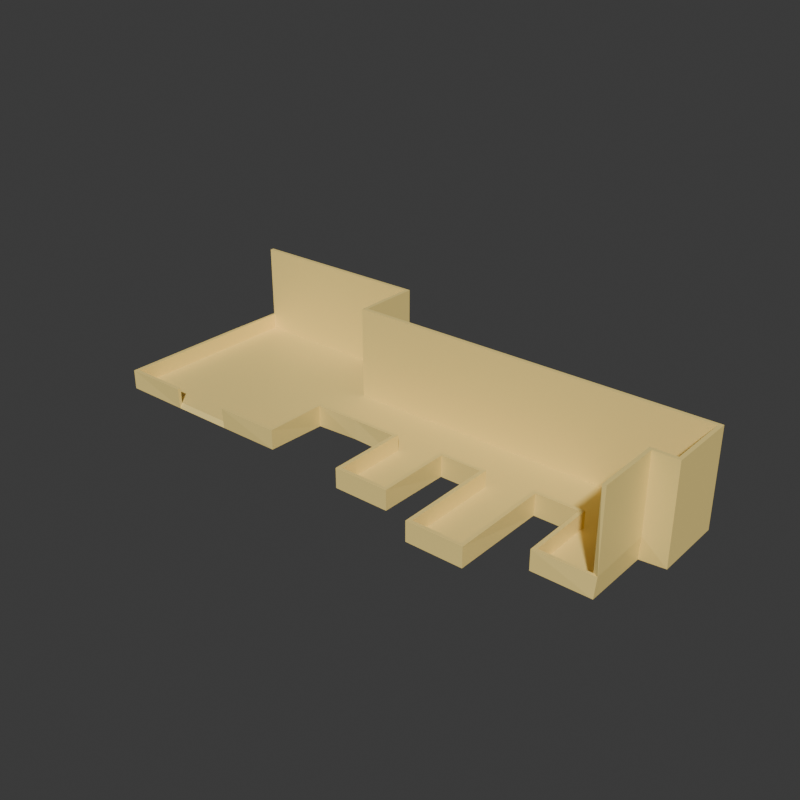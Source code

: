# Source: room_layout.blend  (saved by Blender 4.2.66; exported with 4.5.12 LTS)
import bpy
from mathutils import Matrix  # noqa: F401  (used for matrix-valued properties, if any)

bpy.ops.wm.read_factory_settings(use_empty=True)
scene = bpy.context.scene
scene.name = 'Scene'

# ---- collections
col_collection = bpy.data.collections.new('Collection'); scene.collection.children.link(col_collection)

# ---- materials (node trees are filled in below, after node groups)
mat_yellow = bpy.data.materials.new('yellow')
mat_yellow.alpha_threshold = 0.0
mat_yellow.use_transparent_shadow = False
mat_yellow.roughness = 0.5
mat_yellow.line_color = (0.0, 0.0, 0.0, 1.0)

# ---- material node trees
mat_yellow.use_nodes = True; mat_yellow.node_tree.nodes.clear()
_N = mat_yellow.node_tree.nodes; _L = mat_yellow.node_tree.links
n0 = _N.new('ShaderNodeOutputMaterial'); n0.name = 'Material Output'; n0.location = (300, 300)
n1 = _N.new('ShaderNodeBsdfPrincipled'); n1.name = 'Principled BSDF'; n1.location = (10, 300)
n1.inputs[0].default_value = (1.0, 0.7758, 0.2582, 1.0)
n1.inputs[3].default_value = 1.45
_L.new(n1.outputs[0], n0.inputs[0])
n0.is_active_output = True

# ---- world
world_world = bpy.data.worlds.new('World'); scene.world = world_world
world_world.use_nodes = True; world_world.node_tree.nodes.clear()
_N = world_world.node_tree.nodes; _L = world_world.node_tree.links
n0 = _N.new('ShaderNodeOutputWorld'); n0.name = 'World Output'; n0.location = (300, 300)
n1 = _N.new('ShaderNodeBackground'); n1.name = 'Background'; n1.location = (10, 300)
n1.inputs[0].default_value = (0.05088, 0.05088, 0.05088, 1.0)
_L.new(n1.outputs[0], n0.inputs[0])
n0.is_active_output = True
world_world.color = (0.05088, 0.05088, 0.05088)
world_world.sun_shadow_jitter_overblur = 0.0

# ---- meshes
me_cube_002 = bpy.data.meshes.new('Cube.002')
me_cube_002.from_pydata([(-1.0, -1.0, -1.0), (-1.0, 1.0, -1.0), (-1.0, 1.0, -0.02007), (1.0, -1.0, -1.0), (1.0, 1.0, -1.0), (1.0, 1.0, -0.02007), (-1.0, 0.3333, -1.0), (-1.0, -0.3333, -1.0), (1.0, -0.3333, -1.0), (1.0, 0.3333, -1.0), (1.0, 0.3333, -0.02007), (0.3333, 1.0, -1.0), (-0.3333, 1.0, -1.0), (-0.3333, 1.0, -0.02007), (0.3333, 1.0, -0.02007), (-0.3333, -1.0, -1.0), (0.3333, -1.0, -1.0), (0.3333, 0.3333, -1.0), (-0.3333, 0.3333, -1.0), (0.3333, -0.3333, -1.0), (-0.3333, -0.3333, -1.0), (-1.0, -1.0, -0.8289), (-1.0, 1.0, -0.8289), (1.0, 1.0, -0.8289), (1.0, -1.0, -0.8289), (1.0, 0.3333, -0.8289), (1.0, -0.3333, -0.8289), (-1.0, -0.3333, -0.8289), (-1.0, 0.3333, -0.8289), (0.3333, -1.0, -0.8289), (-0.3333, -1.0, -0.8289), (-0.3333, 1.0, -0.8289), (0.3333, 1.0, -0.8289), (4.605, -0.3333, -1.0), (4.605, 0.3333, -1.0), (4.605, 0.3333, -0.02007), (4.605, -0.3333, -0.02007), (4.605, 0.3333, -0.8289), (4.605, -0.3333, -0.8289), (1.515, -0.3333, -0.8289), (2.03, -0.3333, -0.8289), (2.545, -0.3333, -0.8289), (3.06, -0.3333, -0.8289), (3.575, -0.3333, -0.8289), (4.09, -0.3333, -0.8289), (4.09, 0.3333, -0.02007), (3.575, 0.3333, -0.02007), (3.06, 0.3333, -0.02007), (2.545, 0.3333, -0.02007), (2.03, 0.3333, -0.02007), (1.515, 0.3333, -0.02007), (1.515, 0.3333, -1.0), (2.03, 0.3333, -1.0), (2.545, 0.3333, -1.0), (3.06, 0.3333, -1.0), (3.575, 0.3333, -1.0), (4.09, 0.3333, -1.0), (4.09, -0.3333, -1.0), (3.575, -0.3333, -1.0), (3.06, -0.3333, -1.0), (2.545, -0.3333, -1.0), (2.03, -0.3333, -1.0), (1.515, -0.3333, -1.0), (1.515, 0.3333, -0.8289), (2.03, 0.3333, -0.8289), (2.545, 0.3333, -0.8289), (3.06, 0.3333, -0.8289), (3.575, 0.3333, -0.8289), (4.09, 0.3333, -0.8289), (2.03, -1.124, -0.8289), (2.545, -1.124, -0.8289), (2.545, -1.124, -1.0), (2.03, -1.124, -1.0), (3.06, -1.384, -0.8289), (3.575, -1.384, -0.8289), (3.575, -1.384, -1.0), (3.06, -1.384, -1.0), (4.09, -1.06, -0.8289), (4.605, -1.06, -0.8289), (4.605, -1.06, -1.0), (4.605, -1.06, -0.02007), (4.09, -1.06, -1.0), (4.859, -0.3333, -1.0), (4.859, 0.3333, -1.0), (4.859, 0.3333, -0.02007), (4.859, -0.3333, -0.02007), (4.859, 0.3333, -0.8289), (4.859, -0.3333, -0.8289)], [], [(32, 23, 5, 14), (19, 16, 3, 8), (11, 17, 9, 4), (17, 19, 8, 9), (23, 25, 10, 5), (6, 7, 20, 18), (18, 20, 19, 17), (1, 6, 18, 12), (12, 18, 17, 11), (7, 0, 15, 20), (20, 15, 16, 19), (22, 31, 13, 2), (31, 32, 14, 13), (12, 11, 32, 31), (1, 12, 31, 22), (3, 16, 29, 24), (7, 6, 28, 27), (0, 7, 27, 21), (57, 81, 79, 33), (4, 9, 25, 23), (15, 0, 21, 30), (8, 3, 24, 26), (11, 4, 23, 32), (6, 1, 22, 28), (38, 87, 82, 33), (57, 33, 34, 56), (56, 34, 37, 68), (68, 37, 35, 45), (33, 79, 78, 38), (26, 39, 62, 8), (39, 40, 61, 62), (60, 71, 70, 41), (41, 42, 59, 60), (58, 75, 74, 43), (43, 44, 57, 58), (25, 63, 50, 10), (63, 64, 49, 50), (64, 65, 48, 49), (65, 66, 47, 48), (66, 67, 46, 47), (67, 68, 45, 46), (9, 51, 63, 25), (51, 52, 64, 63), (52, 53, 65, 64), (53, 54, 66, 65), (54, 55, 67, 66), (55, 56, 68, 67), (8, 62, 51, 9), (62, 61, 52, 51), (61, 60, 53, 52), (60, 59, 54, 53), (59, 58, 55, 54), (58, 57, 56, 55), (69, 70, 71, 72), (61, 72, 71, 60), (40, 69, 72, 61), (73, 74, 75, 76), (42, 73, 76, 59), (59, 76, 75, 58), (77, 78, 79, 81), (44, 77, 81, 57), (38, 78, 80, 36), (86, 87, 85, 84), (83, 82, 87, 86), (37, 86, 84, 35), (34, 83, 86, 37), (33, 82, 83, 34), (36, 85, 87, 38)])
_uv = me_cube_002.uv_layers.new(name='UVMap')
_uv.uv.foreach_set('vector', [0.3964, 0.4167, 0.3964, 0.5, 0.625, 0.5, 0.625, 0.4167, 0.2917, 0.6667, 0.2917, 0.75, 0.375, 0.75, 0.375, 0.6667, 0.2917, 0.5, 0.2917, 0.5833, 0.375, 0.5833, 0.375, 0.5, 0.2917, 0.5833, 0.2917, 0.6667, 0.375, 0.6667, 0.375, 0.5833, 0.3964, 0.5, 0.3964, 0.5833, 0.625, 0.5833, 0.625, 0.5, 0.125, 0.5833, 0.125, 0.6667, 0.2083, 0.6667, 0.2083, 0.5833, 0.2083, 0.5833, 0.2083, 0.6667, 0.2917, 0.6667, 0.2917, 0.5833, 0.125, 0.5, 0.125, 0.5833, 0.2083, 0.5833, 0.2083, 0.5, 0.2083, 0.5, 0.2083, 0.5833, 0.2917, 0.5833, 0.2917, 0.5, 0.125, 0.6667, 0.125, 0.75, 0.2083, 0.75, 0.2083, 0.6667, 0.2083, 0.6667, 0.2083, 0.75, 0.2917, 0.75, 0.2917, 0.6667, 0.3964, 0.25, 0.3964, 0.3333, 0.625, 0.3333, 0.625, 0.25, 0.3964, 0.3333, 0.3964, 0.4167, 0.625, 0.4167, 0.625, 0.3333, 0.375, 0.3333, 0.375, 0.4167, 0.3964, 0.4167, 0.3964, 0.3333, 0.375, 0.25, 0.375, 0.3333, 0.3964, 0.3333, 0.3964, 0.25, 0.375, 0.75, 0.375, 0.8333, 0.3964, 0.8333, 0.3964, 0.75, 0.375, 0.08333, 0.375, 0.1667, 0.3964, 0.1667, 0.3964, 0.08333, 0.375, 0.0, 0.375, 0.08333, 0.3964, 0.08333, 0.3964, 0.0, 0.375, 0.6667, 0.375, 0.6667, 0.375, 0.6667, 0.375, 0.6667, 0.375, 0.5, 0.375, 0.5833, 0.3964, 0.5833, 0.3964, 0.5, 0.375, 0.9167, 0.375, 1.0, 0.3964, 1.0, 0.3964, 0.9167, 0.375, 0.6667, 0.375, 0.75, 0.3964, 0.75, 0.3964, 0.6667, 0.375, 0.4167, 0.375, 0.5, 0.3964, 0.5, 0.3964, 0.4167, 0.375, 0.1667, 0.375, 0.25, 0.3964, 0.25, 0.3964, 0.1667, 0.3964, 0.6667, 0.3964, 0.6667, 0.375, 0.6667, 0.375, 0.6667, 0.375, 0.6667, 0.375, 0.6667, 0.375, 0.5833, 0.375, 0.5833, 0.375, 0.5833, 0.375, 0.5833, 0.3964, 0.5833, 0.3964, 0.5833, 0.3964, 0.5833, 0.3964, 0.5833, 0.625, 0.5833, 0.625, 0.5833, 0.375, 0.6667, 0.375, 0.6667, 0.3964, 0.6667, 0.3964, 0.6667, 0.3964, 0.6667, 0.3964, 0.6667, 0.375, 0.6667, 0.375, 0.6667, 0.3964, 0.6667, 0.3964, 0.6667, 0.375, 0.6667, 0.375, 0.6667, 0.375, 0.6667, 0.375, 0.6667, 0.3964, 0.6667, 0.3964, 0.6667, 0.3964, 0.6667, 0.3964, 0.6667, 0.375, 0.6667, 0.375, 0.6667, 0.375, 0.6667, 0.375, 0.6667, 0.3964, 0.6667, 0.3964, 0.6667, 0.3964, 0.6667, 0.3964, 0.6667, 0.375, 0.6667, 0.375, 0.6667, 0.3964, 0.5833, 0.3964, 0.5833, 0.625, 0.5833, 0.625, 0.5833, 0.3964, 0.5833, 0.3964, 0.5833, 0.625, 0.5833, 0.625, 0.5833, 0.3964, 0.5833, 0.3964, 0.5833, 0.625, 0.5833, 0.625, 0.5833, 0.3964, 0.5833, 0.3964, 0.5833, 0.625, 0.5833, 0.625, 0.5833, 0.3964, 0.5833, 0.3964, 0.5833, 0.625, 0.5833, 0.625, 0.5833, 0.3964, 0.5833, 0.3964, 0.5833, 0.625, 0.5833, 0.625, 0.5833, 0.375, 0.5833, 0.375, 0.5833, 0.3964, 0.5833, 0.3964, 0.5833, 0.375, 0.5833, 0.375, 0.5833, 0.3964, 0.5833, 0.3964, 0.5833, 0.375, 0.5833, 0.375, 0.5833, 0.3964, 0.5833, 0.3964, 0.5833, 0.375, 0.5833, 0.375, 0.5833, 0.3964, 0.5833, 0.3964, 0.5833, 0.375, 0.5833, 0.375, 0.5833, 0.3964, 0.5833, 0.3964, 0.5833, 0.375, 0.5833, 0.375, 0.5833, 0.3964, 0.5833, 0.3964, 0.5833, 0.375, 0.6667, 0.375, 0.6667, 0.375, 0.5833, 0.375, 0.5833, 0.375, 0.6667, 0.375, 0.6667, 0.375, 0.5833, 0.375, 0.5833, 0.375, 0.6667, 0.375, 0.6667, 0.375, 0.5833, 0.375, 0.5833, 0.375, 0.6667, 0.375, 0.6667, 0.375, 0.5833, 0.375, 0.5833, 0.375, 0.6667, 0.375, 0.6667, 0.375, 0.5833, 0.375, 0.5833, 0.375, 0.6667, 0.375, 0.6667, 0.375, 0.5833, 0.375, 0.5833, 0.3964, 0.6667, 0.3964, 0.6667, 0.375, 0.6667, 0.375, 0.6667, 0.375, 0.6667, 0.375, 0.6667, 0.375, 0.6667, 0.375, 0.6667, 0.3964, 0.6667, 0.3964, 0.6667, 0.375, 0.6667, 0.375, 0.6667, 0.3964, 0.6667, 0.3964, 0.6667, 0.375, 0.6667, 0.375, 0.6667, 0.3964, 0.6667, 0.3964, 0.6667, 0.375, 0.6667, 0.375, 0.6667, 0.375, 0.6667, 0.375, 0.6667, 0.375, 0.6667, 0.375, 0.6667, 0.3964, 0.6667, 0.3964, 0.6667, 0.375, 0.6667, 0.375, 0.6667, 0.3964, 0.6667, 0.3964, 0.6667, 0.375, 0.6667, 0.375, 0.6667, 0.3964, 0.6667, 0.3964, 0.6667, 0.625, 0.6667, 0.625, 0.6667, 0.3964, 0.5833, 0.3964, 0.6667, 0.625, 0.6667, 0.625, 0.5833, 0.375, 0.5833, 0.375, 0.6667, 0.3964, 0.6667, 0.3964, 0.5833, 0.3964, 0.5833, 0.3964, 0.5833, 0.625, 0.5833, 0.625, 0.5833, 0.375, 0.5833, 0.375, 0.5833, 0.3964, 0.5833, 0.3964, 0.5833, 0.375, 0.6667, 0.375, 0.6667, 0.375, 0.5833, 0.375, 0.5833, 0.625, 0.6667, 0.625, 0.6667, 0.3964, 0.6667, 0.3964, 0.6667])
me_cube_002.materials.append(mat_yellow)
me_cube_002.update()

# ---- objects
ob_empty = bpy.data.objects.new('Empty', None)
ob_cube_001 = bpy.data.objects.new('Cube.001', me_cube_002)

# ---- transforms, parenting, visibility, modifiers, constraints
ob_empty.location = (3.52, -0.4995, 0.0)
ob_empty.scale = (2.332, 2.332, 2.332)
ob_empty.empty_display_type = 'IMAGE'
ob_empty.empty_display_size = 4.92
ob_empty.empty_image_offset = (-0.4919, -0.5)
ob_empty.hide_render = True
ob_cube_001.location = (0.0, 0.0, 2.0)
ob_cube_001.scale = (2.0, 2.0, 2.0)
_m = ob_cube_001.modifiers.new('Solidify', 'SOLIDIFY')
_m.thickness = 0.04
_m.use_even_offset = True

# ---- collection membership
col_collection.objects.link(ob_empty)
col_collection.objects.link(ob_cube_001)

# ---- scene / render settings (as saved in the file)
scene.frame_start = 1; scene.frame_end = 250; scene.frame_set(5)
scene.render.engine = 'BLENDER_EEVEE_NEXT'
scene.render.resolution_x = 1080
bpy.context.view_layer.update()

# ---- added for rendering (the .blend has no active camera and no usable light): camera, sun
cam_auto = bpy.data.cameras.new('AutoCamera')
cam_auto.lens = 50.0
cam_auto.sensor_width = 36.0
cam_auto.clip_end = 1000.0
ob_auto_camera = bpy.data.objects.new('AutoCamera', cam_auto)
scene.collection.objects.link(ob_auto_camera)
ob_auto_camera.location = (15.9252, -14.8496, 10.5607)
ob_auto_camera.rotation_euler = (1.09748, -7.21219e-08, 0.694738)
scene.camera = ob_auto_camera
light_auto_sun = bpy.data.lights.new('AutoSun', 'SUN')
light_auto_sun.energy = 3.0
light_auto_sun.angle = 0.0523599
ob_auto_sun = bpy.data.objects.new('AutoSun', light_auto_sun)
scene.collection.objects.link(ob_auto_sun)
ob_auto_sun.rotation_euler = (0.872665, 0.174533, 0.523599)
bpy.context.view_layer.update()
